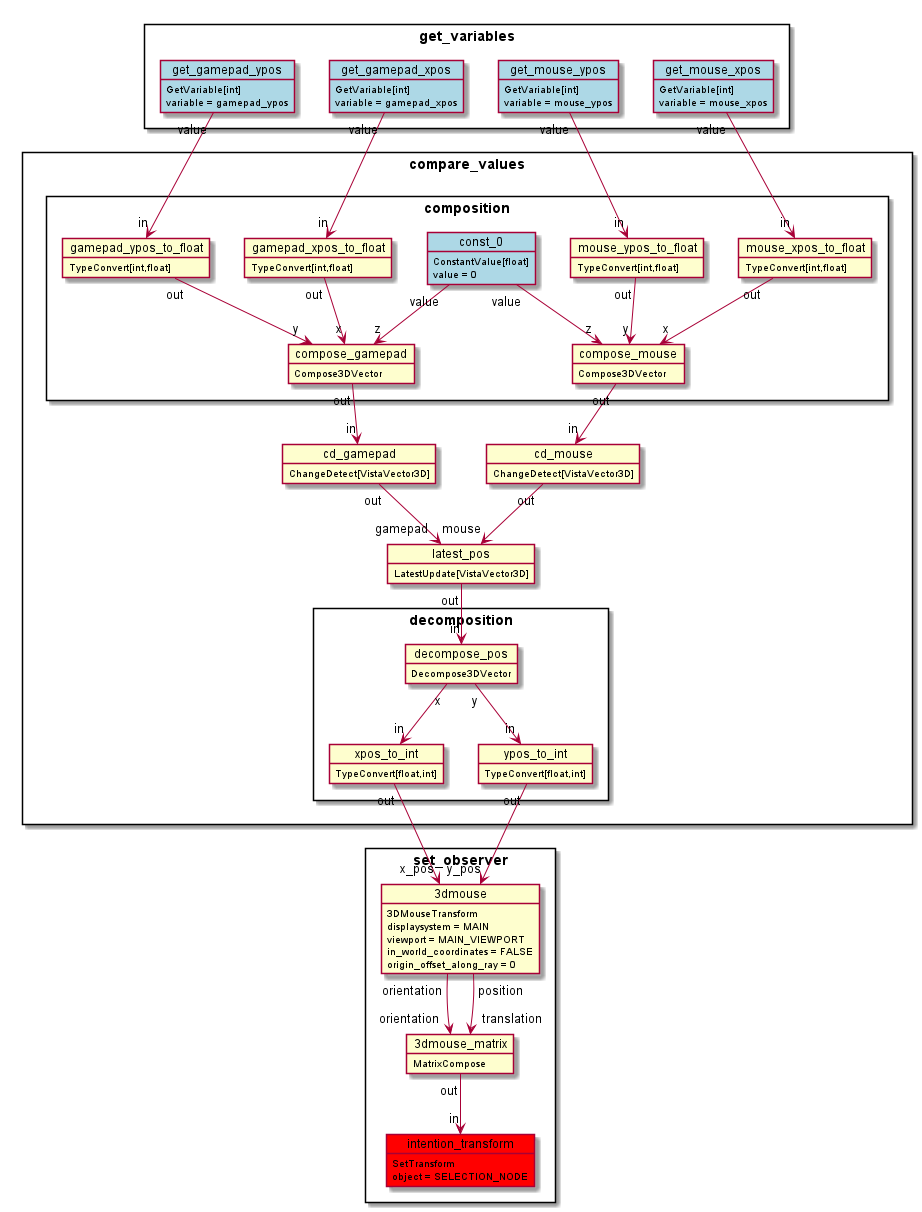

The diagram above was rendered by PlantUML. Its source (embedded in the PNG):
@startuml
skinparam packageStyle rectangle
package get_variables {
object get_mouse_xpos #lightblue
get_mouse_xpos : GetVariable[int]
get_mouse_xpos : variable = mouse_xpos

object get_mouse_ypos #lightblue
get_mouse_ypos : GetVariable[int]
get_mouse_ypos : variable = mouse_ypos

object get_gamepad_xpos #lightblue
get_gamepad_xpos : GetVariable[int]
get_gamepad_xpos : variable = gamepad_xpos

object get_gamepad_ypos #lightblue
get_gamepad_ypos : GetVariable[int]
get_gamepad_ypos : variable = gamepad_ypos
}

package compare_values {
package composition {
object const_0 #lightblue
const_0 : ConstantValue[float]
const_0 : value = 0

object mouse_xpos_to_float
mouse_xpos_to_float : TypeConvert[int,float]

object mouse_ypos_to_float
mouse_ypos_to_float : TypeConvert[int,float]

object gamepad_xpos_to_float
gamepad_xpos_to_float : TypeConvert[int,float]

object gamepad_ypos_to_float
gamepad_ypos_to_float : TypeConvert[int,float]

object compose_mouse
compose_mouse : Compose3DVector

object compose_gamepad
compose_gamepad : Compose3DVector
}

object cd_mouse
cd_mouse : ChangeDetect[VistaVector3D]

object cd_gamepad
cd_gamepad : ChangeDetect[VistaVector3D]

object latest_pos
latest_pos : LatestUpdate[VistaVector3D]

package decomposition {
object decompose_pos
decompose_pos : Decompose3DVector

object xpos_to_int
xpos_to_int : TypeConvert[float,int]

object ypos_to_int
ypos_to_int : TypeConvert[float,int]
}
}

package set_observer {
object 3dmouse
3dmouse : 3DMouseTransform
3dmouse : displaysystem = MAIN
3dmouse : viewport = MAIN_VIEWPORT
3dmouse : in_world_coordinates = FALSE
3dmouse : origin_offset_along_ray = 0

object 3dmouse_matrix
3dmouse_matrix : MatrixCompose

object intention_transform #red
intention_transform : SetTransform
intention_transform : object = SELECTION_NODE
}

package composition{
get_mouse_xpos "value" --> "in" mouse_xpos_to_float
get_mouse_ypos "value" --> "in" mouse_ypos_to_float
get_gamepad_xpos "value" --> "in" gamepad_xpos_to_float
get_gamepad_ypos "value" --> "in" gamepad_ypos_to_float

mouse_xpos_to_float "out" --> "x" compose_mouse
mouse_ypos_to_float "out" --> "y" compose_mouse
const_0 "value" --> "z" compose_mouse

gamepad_xpos_to_float "out" --> "x" compose_gamepad
gamepad_ypos_to_float "out" --> "y" compose_gamepad
const_0 "value" --> "z" compose_gamepad
}

compose_mouse "out" --> "in" cd_mouse
cd_mouse "out" --> "mouse" latest_pos
compose_gamepad "out" --> "in" cd_gamepad
cd_gamepad "out" --> "gamepad" latest_pos

package decomposition {
latest_pos "out" --> "in" decompose_pos

decompose_pos "x" --> "in" xpos_to_int
decompose_pos "y" --> "in" ypos_to_int
}

package set_observer {
xpos_to_int "out" --> "x_pos" 3dmouse
ypos_to_int "out" --> "y_pos" 3dmouse

3dmouse "orientation" --> "orientation" 3dmouse_matrix
3dmouse "position" --> "translation" 3dmouse_matrix

3dmouse_matrix "out" --> "in" intention_transform
}
@enduml